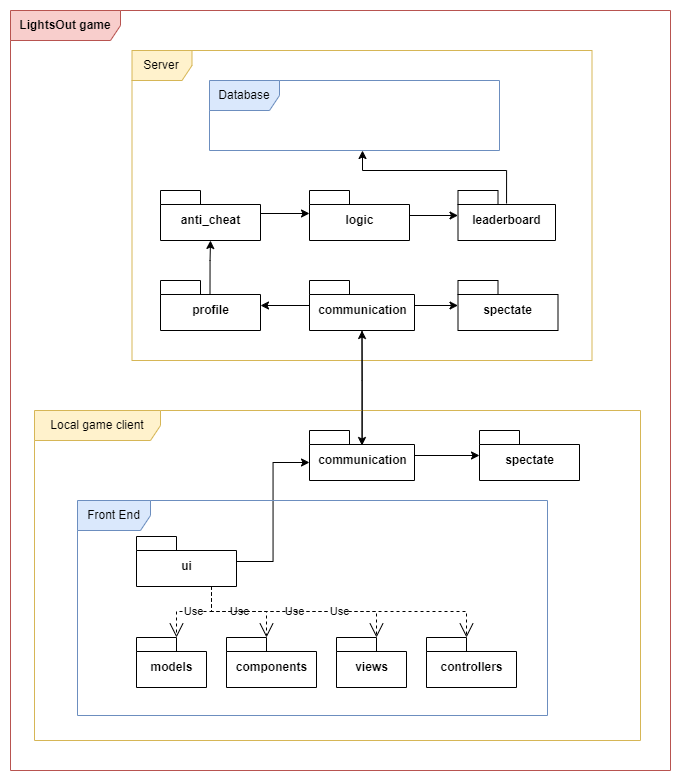

The diagram above was exported from draw.io. Its source (the exported page's mxGraphModel, read from the mxfile embedded in the PNG):
<mxGraphModel dx="1420" dy="870" grid="1" gridSize="10" guides="1" tooltips="1" connect="1" arrows="1" fold="1" page="1" pageScale="1" pageWidth="827" pageHeight="1169" background="none" math="0" shadow="0">
  <root>
    <mxCell id="0" />
    <mxCell id="1" parent="0" />
    <mxCell id="kwbDpzZ2g6oN2fYIvvf1-19" value="&lt;b&gt;LightsOut game&lt;/b&gt;" style="shape=umlFrame;whiteSpace=wrap;html=1;width=110;height=30;fillColor=#f8cecc;strokeColor=#b85450;" vertex="1" parent="1">
      <mxGeometry x="70" y="90" width="660" height="760" as="geometry" />
    </mxCell>
    <mxCell id="kwbDpzZ2g6oN2fYIvvf1-20" value="Server" style="shape=umlFrame;whiteSpace=wrap;html=1;fillColor=#fff2cc;strokeColor=#d6b656;" vertex="1" parent="1">
      <mxGeometry x="191.5" y="130" width="460" height="310" as="geometry" />
    </mxCell>
    <mxCell id="kwbDpzZ2g6oN2fYIvvf1-63" style="edgeStyle=orthogonalEdgeStyle;rounded=0;orthogonalLoop=1;jettySize=auto;html=1;" edge="1" parent="1" source="kwbDpzZ2g6oN2fYIvvf1-21" target="kwbDpzZ2g6oN2fYIvvf1-24">
      <mxGeometry relative="1" as="geometry" />
    </mxCell>
    <mxCell id="kwbDpzZ2g6oN2fYIvvf1-21" value="logic" style="shape=folder;fontStyle=1;spacingTop=10;tabWidth=40;tabHeight=14;tabPosition=left;html=1;" vertex="1" parent="1">
      <mxGeometry x="369" y="270" width="100" height="50" as="geometry" />
    </mxCell>
    <mxCell id="kwbDpzZ2g6oN2fYIvvf1-62" style="edgeStyle=orthogonalEdgeStyle;rounded=0;orthogonalLoop=1;jettySize=auto;html=1;entryX=0;entryY=0;entryDx=0;entryDy=23;entryPerimeter=0;exitX=0;exitY=0;exitDx=100;exitDy=23;exitPerimeter=0;" edge="1" parent="1" source="kwbDpzZ2g6oN2fYIvvf1-70" target="kwbDpzZ2g6oN2fYIvvf1-21">
      <mxGeometry relative="1" as="geometry">
        <mxPoint x="320" y="274.9999999999999" as="sourcePoint" />
      </mxGeometry>
    </mxCell>
    <mxCell id="kwbDpzZ2g6oN2fYIvvf1-54" style="edgeStyle=orthogonalEdgeStyle;rounded=0;orthogonalLoop=1;jettySize=auto;html=1;entryX=0.5;entryY=0.3;entryDx=0;entryDy=0;entryPerimeter=0;" edge="1" parent="1" source="kwbDpzZ2g6oN2fYIvvf1-23" target="kwbDpzZ2g6oN2fYIvvf1-33">
      <mxGeometry relative="1" as="geometry" />
    </mxCell>
    <mxCell id="kwbDpzZ2g6oN2fYIvvf1-55" style="edgeStyle=orthogonalEdgeStyle;rounded=0;orthogonalLoop=1;jettySize=auto;html=1;" edge="1" parent="1" source="kwbDpzZ2g6oN2fYIvvf1-23" target="kwbDpzZ2g6oN2fYIvvf1-25">
      <mxGeometry relative="1" as="geometry" />
    </mxCell>
    <mxCell id="kwbDpzZ2g6oN2fYIvvf1-66" style="edgeStyle=orthogonalEdgeStyle;rounded=0;orthogonalLoop=1;jettySize=auto;html=1;" edge="1" parent="1" source="kwbDpzZ2g6oN2fYIvvf1-23" target="kwbDpzZ2g6oN2fYIvvf1-69">
      <mxGeometry relative="1" as="geometry">
        <mxPoint x="320" y="365" as="targetPoint" />
      </mxGeometry>
    </mxCell>
    <mxCell id="kwbDpzZ2g6oN2fYIvvf1-23" value="communication" style="shape=folder;fontStyle=1;spacingTop=10;tabWidth=40;tabHeight=14;tabPosition=left;html=1;" vertex="1" parent="1">
      <mxGeometry x="369" y="360" width="105" height="50" as="geometry" />
    </mxCell>
    <mxCell id="kwbDpzZ2g6oN2fYIvvf1-74" style="edgeStyle=orthogonalEdgeStyle;rounded=0;orthogonalLoop=1;jettySize=auto;html=1;exitX=0.498;exitY=0.26;exitDx=0;exitDy=0;exitPerimeter=0;" edge="1" parent="1" source="kwbDpzZ2g6oN2fYIvvf1-24" target="kwbDpzZ2g6oN2fYIvvf1-73">
      <mxGeometry relative="1" as="geometry">
        <Array as="points">
          <mxPoint x="566" y="250" />
          <mxPoint x="422" y="250" />
        </Array>
      </mxGeometry>
    </mxCell>
    <mxCell id="kwbDpzZ2g6oN2fYIvvf1-24" value="leaderboard" style="shape=folder;fontStyle=1;spacingTop=10;tabWidth=40;tabHeight=14;tabPosition=left;html=1;" vertex="1" parent="1">
      <mxGeometry x="517.5" y="270" width="97.5" height="50" as="geometry" />
    </mxCell>
    <mxCell id="kwbDpzZ2g6oN2fYIvvf1-25" value="spectate" style="shape=folder;fontStyle=1;spacingTop=10;tabWidth=40;tabHeight=14;tabPosition=left;html=1;" vertex="1" parent="1">
      <mxGeometry x="517.5" y="360" width="100" height="50" as="geometry" />
    </mxCell>
    <mxCell id="kwbDpzZ2g6oN2fYIvvf1-26" value="Local game client" style="shape=umlFrame;whiteSpace=wrap;html=1;width=126;height=30;fillColor=#fff2cc;strokeColor=#d6b656;" vertex="1" parent="1">
      <mxGeometry x="94" y="490" width="606" height="330" as="geometry" />
    </mxCell>
    <mxCell id="kwbDpzZ2g6oN2fYIvvf1-45" style="edgeStyle=orthogonalEdgeStyle;rounded=0;orthogonalLoop=1;jettySize=auto;html=1;entryX=0;entryY=0;entryDx=0;entryDy=32;entryPerimeter=0;" edge="1" parent="1" source="kwbDpzZ2g6oN2fYIvvf1-27" target="kwbDpzZ2g6oN2fYIvvf1-33">
      <mxGeometry relative="1" as="geometry">
        <mxPoint x="369" y="568" as="targetPoint" />
      </mxGeometry>
    </mxCell>
    <mxCell id="kwbDpzZ2g6oN2fYIvvf1-27" value="ui" style="shape=folder;fontStyle=1;spacingTop=10;tabWidth=40;tabHeight=14;tabPosition=left;html=1;" vertex="1" parent="1">
      <mxGeometry x="196" y="616" width="100" height="50" as="geometry" />
    </mxCell>
    <mxCell id="kwbDpzZ2g6oN2fYIvvf1-31" value="views" style="shape=folder;fontStyle=1;spacingTop=10;tabWidth=40;tabHeight=14;tabPosition=left;html=1;" vertex="1" parent="1">
      <mxGeometry x="396" y="717" width="70" height="50" as="geometry" />
    </mxCell>
    <mxCell id="kwbDpzZ2g6oN2fYIvvf1-32" value="controllers" style="shape=folder;fontStyle=1;spacingTop=10;tabWidth=40;tabHeight=14;tabPosition=left;html=1;" vertex="1" parent="1">
      <mxGeometry x="486" y="717" width="90" height="50" as="geometry" />
    </mxCell>
    <mxCell id="kwbDpzZ2g6oN2fYIvvf1-46" style="edgeStyle=orthogonalEdgeStyle;rounded=0;orthogonalLoop=1;jettySize=auto;html=1;entryX=0.5;entryY=1;entryDx=0;entryDy=0;entryPerimeter=0;exitX=0.502;exitY=0.285;exitDx=0;exitDy=0;exitPerimeter=0;" edge="1" parent="1" source="kwbDpzZ2g6oN2fYIvvf1-33" target="kwbDpzZ2g6oN2fYIvvf1-23">
      <mxGeometry relative="1" as="geometry">
        <mxPoint x="372" y="460" as="sourcePoint" />
      </mxGeometry>
    </mxCell>
    <mxCell id="kwbDpzZ2g6oN2fYIvvf1-64" style="edgeStyle=orthogonalEdgeStyle;rounded=0;orthogonalLoop=1;jettySize=auto;html=1;" edge="1" parent="1" source="kwbDpzZ2g6oN2fYIvvf1-33" target="kwbDpzZ2g6oN2fYIvvf1-34">
      <mxGeometry relative="1" as="geometry" />
    </mxCell>
    <mxCell id="kwbDpzZ2g6oN2fYIvvf1-33" value="communication" style="shape=folder;fontStyle=1;spacingTop=10;tabWidth=40;tabHeight=14;tabPosition=left;html=1;" vertex="1" parent="1">
      <mxGeometry x="369" y="510" width="105" height="50" as="geometry" />
    </mxCell>
    <mxCell id="kwbDpzZ2g6oN2fYIvvf1-34" value="spectate" style="shape=folder;fontStyle=1;spacingTop=10;tabWidth=40;tabHeight=14;tabPosition=left;html=1;" vertex="1" parent="1">
      <mxGeometry x="539" y="510" width="100" height="50" as="geometry" />
    </mxCell>
    <mxCell id="kwbDpzZ2g6oN2fYIvvf1-35" value="Use" style="endArrow=open;endSize=12;dashed=1;html=1;rounded=0;exitX=0.75;exitY=1;exitDx=0;exitDy=0;exitPerimeter=0;entryX=0;entryY=0;entryDx=40;entryDy=0;entryPerimeter=0;" edge="1" parent="1" source="kwbDpzZ2g6oN2fYIvvf1-27" target="kwbDpzZ2g6oN2fYIvvf1-37">
      <mxGeometry width="160" relative="1" as="geometry">
        <mxPoint x="246" y="661" as="sourcePoint" />
        <mxPoint x="236" y="701" as="targetPoint" />
        <Array as="points">
          <mxPoint x="271" y="691" />
          <mxPoint x="236" y="691" />
        </Array>
      </mxGeometry>
    </mxCell>
    <mxCell id="kwbDpzZ2g6oN2fYIvvf1-37" value="models" style="shape=folder;fontStyle=1;spacingTop=10;tabWidth=40;tabHeight=14;tabPosition=left;html=1;" vertex="1" parent="1">
      <mxGeometry x="196" y="717" width="70" height="50" as="geometry" />
    </mxCell>
    <mxCell id="kwbDpzZ2g6oN2fYIvvf1-38" value="components" style="shape=folder;fontStyle=1;spacingTop=10;tabWidth=40;tabHeight=14;tabPosition=left;html=1;" vertex="1" parent="1">
      <mxGeometry x="286" y="717" width="90" height="50" as="geometry" />
    </mxCell>
    <mxCell id="kwbDpzZ2g6oN2fYIvvf1-41" value="Use" style="endArrow=open;endSize=12;dashed=1;html=1;rounded=0;exitX=0.75;exitY=1;exitDx=0;exitDy=0;exitPerimeter=0;entryX=0;entryY=0;entryDx=40;entryDy=0;entryPerimeter=0;" edge="1" parent="1" source="kwbDpzZ2g6oN2fYIvvf1-27" target="kwbDpzZ2g6oN2fYIvvf1-38">
      <mxGeometry width="160" relative="1" as="geometry">
        <mxPoint x="281" y="676" as="sourcePoint" />
        <mxPoint x="246" y="727" as="targetPoint" />
        <Array as="points">
          <mxPoint x="271" y="691" />
          <mxPoint x="326" y="691" />
        </Array>
      </mxGeometry>
    </mxCell>
    <mxCell id="kwbDpzZ2g6oN2fYIvvf1-42" value="Use" style="endArrow=open;endSize=12;dashed=1;html=1;rounded=0;exitX=0.75;exitY=1;exitDx=0;exitDy=0;exitPerimeter=0;entryX=0;entryY=0;entryDx=40;entryDy=0;entryPerimeter=0;" edge="1" parent="1" source="kwbDpzZ2g6oN2fYIvvf1-27" target="kwbDpzZ2g6oN2fYIvvf1-31">
      <mxGeometry width="160" relative="1" as="geometry">
        <mxPoint x="281" y="676" as="sourcePoint" />
        <mxPoint x="336" y="727" as="targetPoint" />
        <Array as="points">
          <mxPoint x="271" y="691" />
          <mxPoint x="436" y="691" />
        </Array>
      </mxGeometry>
    </mxCell>
    <mxCell id="kwbDpzZ2g6oN2fYIvvf1-43" value="Use" style="endArrow=open;endSize=12;dashed=1;html=1;rounded=0;exitX=0.75;exitY=1;exitDx=0;exitDy=0;exitPerimeter=0;entryX=0;entryY=0;entryDx=40;entryDy=0;entryPerimeter=0;" edge="1" parent="1" source="kwbDpzZ2g6oN2fYIvvf1-27" target="kwbDpzZ2g6oN2fYIvvf1-32">
      <mxGeometry width="160" relative="1" as="geometry">
        <mxPoint x="281" y="676" as="sourcePoint" />
        <mxPoint x="446" y="727" as="targetPoint" />
        <Array as="points">
          <mxPoint x="271" y="691" />
          <mxPoint x="526" y="691" />
        </Array>
      </mxGeometry>
    </mxCell>
    <mxCell id="kwbDpzZ2g6oN2fYIvvf1-67" style="edgeStyle=orthogonalEdgeStyle;rounded=0;orthogonalLoop=1;jettySize=auto;html=1;entryX=0.5;entryY=1;entryDx=0;entryDy=0;entryPerimeter=0;exitX=0.502;exitY=0.304;exitDx=0;exitDy=0;exitPerimeter=0;" edge="1" parent="1" source="kwbDpzZ2g6oN2fYIvvf1-65">
      <mxGeometry relative="1" as="geometry">
        <mxPoint x="270" y="229.9999999999999" as="targetPoint" />
      </mxGeometry>
    </mxCell>
    <mxCell id="kwbDpzZ2g6oN2fYIvvf1-68" value="Front End" style="shape=umlFrame;whiteSpace=wrap;html=1;width=73;height=30;fillColor=#dae8fc;strokeColor=#6c8ebf;" vertex="1" parent="1">
      <mxGeometry x="137" y="580" width="470" height="215" as="geometry" />
    </mxCell>
    <mxCell id="kwbDpzZ2g6oN2fYIvvf1-72" value="" style="edgeStyle=orthogonalEdgeStyle;rounded=0;orthogonalLoop=1;jettySize=auto;html=1;exitX=0.495;exitY=0.312;exitDx=0;exitDy=0;exitPerimeter=0;" edge="1" parent="1" source="kwbDpzZ2g6oN2fYIvvf1-69" target="kwbDpzZ2g6oN2fYIvvf1-70">
      <mxGeometry relative="1" as="geometry" />
    </mxCell>
    <mxCell id="kwbDpzZ2g6oN2fYIvvf1-69" value="profile" style="shape=folder;fontStyle=1;spacingTop=10;tabWidth=40;tabHeight=14;tabPosition=left;html=1;" vertex="1" parent="1">
      <mxGeometry x="220" y="360" width="100" height="50" as="geometry" />
    </mxCell>
    <mxCell id="kwbDpzZ2g6oN2fYIvvf1-70" value="anti_cheat" style="shape=folder;fontStyle=1;spacingTop=10;tabWidth=40;tabHeight=14;tabPosition=left;html=1;" vertex="1" parent="1">
      <mxGeometry x="220" y="270" width="100" height="50" as="geometry" />
    </mxCell>
    <mxCell id="kwbDpzZ2g6oN2fYIvvf1-73" value="Database" style="shape=umlFrame;whiteSpace=wrap;html=1;width=70;height=30;fillColor=#dae8fc;strokeColor=#6c8ebf;" vertex="1" parent="1">
      <mxGeometry x="269" y="160" width="290" height="70" as="geometry" />
    </mxCell>
  </root>
</mxGraphModel>